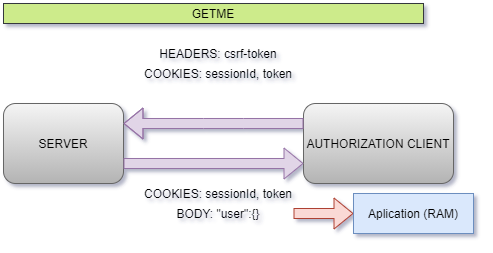

The diagram above was exported from draw.io. Its source (the exported page's mxGraphModel, read from the mxfile embedded in the PNG):
<mxGraphModel dx="594" dy="332" grid="1" gridSize="10" guides="1" tooltips="1" connect="1" arrows="1" fold="1" page="1" pageScale="1" pageWidth="850" pageHeight="1100" math="0" shadow="0">
  <root>
    <mxCell id="0" />
    <mxCell id="1" parent="0" />
    <mxCell id="VSf3pzt7wwxPSkzQgg8W-4" value="AUTHORIZATION CLIENT" style="rounded=1;fillColor=#f5f5f5;strokeColor=#666666;gradientColor=#b3b3b3;fontColor=#000000;" parent="1" vertex="1">
      <mxGeometry x="580" y="440" width="150" height="80" as="geometry" />
    </mxCell>
    <mxCell id="VSf3pzt7wwxPSkzQgg8W-5" value="SERVER" style="rounded=1;fillColor=#f5f5f5;strokeColor=#666666;gradientColor=#b3b3b3;fontColor=#000000;" parent="1" vertex="1">
      <mxGeometry x="280" y="440" width="120" height="80" as="geometry" />
    </mxCell>
    <mxCell id="IAWqvyA0Hrl6rd0bh_4c-7" value="" style="shape=flexArrow;endArrow=classic;shadow=0;fontFamily=Helvetica;entryX=0;entryY=0.75;entryDx=0;entryDy=0;exitX=1;exitY=0.75;exitDx=0;exitDy=0;deletable=1;comic=0;orthogonalLoop=0;ignoreEdge=0;flowAnimation=0;noJump=0;cloneable=1;movable=1;bendable=1;backgroundOutline=0;metaEdit=0;fillColor=#e1d5e7;strokeColor=#9673a6;fontColor=#000000;" parent="1" source="VSf3pzt7wwxPSkzQgg8W-5" target="VSf3pzt7wwxPSkzQgg8W-4" edge="1">
      <mxGeometry width="50" height="50" relative="1" as="geometry">
        <mxPoint x="400" y="505" as="sourcePoint" />
        <mxPoint x="450" y="455" as="targetPoint" />
      </mxGeometry>
    </mxCell>
    <mxCell id="IAWqvyA0Hrl6rd0bh_4c-8" value="" style="shape=flexArrow;endArrow=classic;shadow=0;fontFamily=Helvetica;entryX=1;entryY=0.25;entryDx=0;entryDy=0;exitX=0;exitY=0.25;exitDx=0;exitDy=0;fillColor=#e1d5e7;strokeColor=#9673a6;fontColor=#000000;" parent="1" source="VSf3pzt7wwxPSkzQgg8W-4" target="VSf3pzt7wwxPSkzQgg8W-5" edge="1">
      <mxGeometry width="50" height="50" relative="1" as="geometry">
        <mxPoint x="560" y="460" as="sourcePoint" />
        <mxPoint x="410" y="460" as="targetPoint" />
        <Array as="points">
          <mxPoint x="520" y="460" />
          <mxPoint x="480" y="460" />
        </Array>
      </mxGeometry>
    </mxCell>
    <mxCell id="IAWqvyA0Hrl6rd0bh_4c-12" value="COOKIES: sessionId, token" style="text;strokeColor=none;fillColor=none;align=center;verticalAlign=middle;rounded=0;fontFamily=Helvetica;fontColor=#000000;" parent="1" vertex="1">
      <mxGeometry x="420" y="400" width="150" height="20" as="geometry" />
    </mxCell>
    <mxCell id="IAWqvyA0Hrl6rd0bh_4c-13" value="HEADERS: csrf-token" style="text;strokeColor=none;fillColor=none;align=center;verticalAlign=middle;rounded=0;fontFamily=Helvetica;fontColor=#000000;" parent="1" vertex="1">
      <mxGeometry x="420" y="380" width="150" height="20" as="geometry" />
    </mxCell>
    <mxCell id="IAWqvyA0Hrl6rd0bh_4c-15" value="COOKIES: sessionId, token" style="text;strokeColor=none;fillColor=none;align=center;verticalAlign=middle;rounded=0;fontFamily=Helvetica;fontColor=#000000;" parent="1" vertex="1">
      <mxGeometry x="420" y="520" width="150" height="20" as="geometry" />
    </mxCell>
    <mxCell id="IAWqvyA0Hrl6rd0bh_4c-17" value="" style="edgeStyle=none;shape=flexArrow;comic=0;orthogonalLoop=1;jettySize=auto;shadow=0;fillColor=#fad9d5;strokeColor=#ae4132;fontColor=#000000;" parent="1" source="IAWqvyA0Hrl6rd0bh_4c-16" edge="1">
      <mxGeometry relative="1" as="geometry">
        <mxPoint x="630" y="550" as="targetPoint" />
      </mxGeometry>
    </mxCell>
    <mxCell id="IAWqvyA0Hrl6rd0bh_4c-16" value="BODY: &quot;user&quot;:{}" style="text;strokeColor=none;fillColor=none;align=center;verticalAlign=middle;rounded=0;fontFamily=Helvetica;fontColor=#000000;" parent="1" vertex="1">
      <mxGeometry x="420" y="540" width="150" height="20" as="geometry" />
    </mxCell>
    <mxCell id="IAWqvyA0Hrl6rd0bh_4c-18" value="Aplication (RAM)" style="rounded=0;fontFamily=Helvetica;strokeColor=#6c8ebf;fillColor=#dae8fc;fontColor=#000000;" parent="1" vertex="1">
      <mxGeometry x="630" y="530" width="120" height="40" as="geometry" />
    </mxCell>
    <mxCell id="IAWqvyA0Hrl6rd0bh_4c-20" value="GETME" style="text;align=center;verticalAlign=middle;rounded=0;fontFamily=Helvetica;fillColor=#cdeb8b;strokeColor=#36393d;" parent="1" vertex="1">
      <mxGeometry x="280" y="340" width="420" height="20" as="geometry" />
    </mxCell>
  </root>
</mxGraphModel>